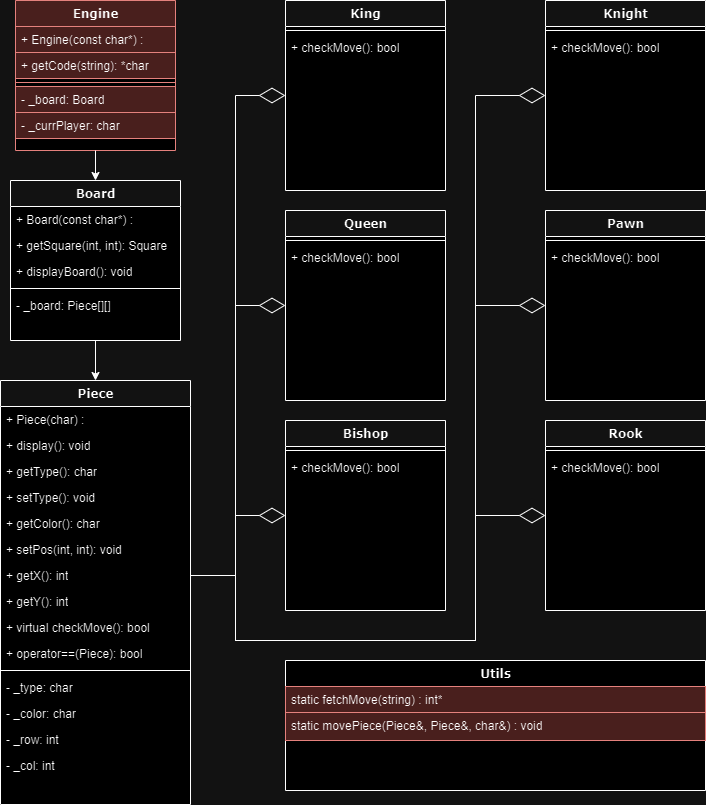

The diagram above was exported from draw.io. Its source (the exported page's mxGraphModel, read from the mxfile embedded in the PNG):
<mxGraphModel dx="1418" dy="973" grid="1" gridSize="10" guides="1" tooltips="1" connect="1" arrows="1" fold="1" page="1" pageScale="1" pageWidth="1100" pageHeight="850" background="none" math="0" shadow="0">
  <root>
    <mxCell id="0" />
    <mxCell id="1" parent="0" />
    <mxCell id="78961159f06e98e8-17" value="Engine" style="swimlane;html=1;fontStyle=1;align=center;verticalAlign=top;childLayout=stackLayout;horizontal=1;startSize=26;horizontalStack=0;resizeParent=1;resizeLast=0;collapsible=1;marginBottom=0;swimlaneFillColor=#ffffff;rounded=0;shadow=0;comic=0;labelBackgroundColor=none;strokeWidth=1;fontFamily=Verdana;fontSize=12;fillColor=#f8cecc;strokeColor=#b85450;" parent="1" vertex="1">
      <mxGeometry x="60" y="20" width="160" height="150" as="geometry" />
    </mxCell>
    <mxCell id="78961159f06e98e8-21" value="+ Engine(const char*) :" style="text;html=1;strokeColor=#b85450;fillColor=#f8cecc;align=left;verticalAlign=top;spacingLeft=4;spacingRight=4;whiteSpace=wrap;overflow=hidden;rotatable=0;points=[[0,0.5],[1,0.5]];portConstraint=eastwest;" parent="78961159f06e98e8-17" vertex="1">
      <mxGeometry y="26" width="160" height="26" as="geometry" />
    </mxCell>
    <mxCell id="78961159f06e98e8-23" value="+ getCode(string): *char" style="text;html=1;strokeColor=#b85450;fillColor=#f8cecc;align=left;verticalAlign=top;spacingLeft=4;spacingRight=4;whiteSpace=wrap;overflow=hidden;rotatable=0;points=[[0,0.5],[1,0.5]];portConstraint=eastwest;" parent="78961159f06e98e8-17" vertex="1">
      <mxGeometry y="52" width="160" height="26" as="geometry" />
    </mxCell>
    <mxCell id="78961159f06e98e8-19" value="" style="line;html=1;strokeWidth=1;fillColor=#f8cecc;align=left;verticalAlign=middle;spacingTop=-1;spacingLeft=3;spacingRight=3;rotatable=0;labelPosition=right;points=[];portConstraint=eastwest;strokeColor=#b85450;" parent="78961159f06e98e8-17" vertex="1">
      <mxGeometry y="78" width="160" height="8" as="geometry" />
    </mxCell>
    <mxCell id="78961159f06e98e8-20" value="- _board: Board" style="text;html=1;strokeColor=#b85450;fillColor=#f8cecc;align=left;verticalAlign=top;spacingLeft=4;spacingRight=4;whiteSpace=wrap;overflow=hidden;rotatable=0;points=[[0,0.5],[1,0.5]];portConstraint=eastwest;" parent="78961159f06e98e8-17" vertex="1">
      <mxGeometry y="86" width="160" height="26" as="geometry" />
    </mxCell>
    <mxCell id="78961159f06e98e8-27" value="- _currPlayer: char" style="text;html=1;strokeColor=#b85450;fillColor=#f8cecc;align=left;verticalAlign=top;spacingLeft=4;spacingRight=4;whiteSpace=wrap;overflow=hidden;rotatable=0;points=[[0,0.5],[1,0.5]];portConstraint=eastwest;" parent="78961159f06e98e8-17" vertex="1">
      <mxGeometry y="112" width="160" height="26" as="geometry" />
    </mxCell>
    <mxCell id="78961159f06e98e8-30" value="Board" style="swimlane;html=1;fontStyle=1;align=center;verticalAlign=top;childLayout=stackLayout;horizontal=1;startSize=26;horizontalStack=0;resizeParent=1;resizeLast=0;collapsible=1;marginBottom=0;swimlaneFillColor=#ffffff;rounded=0;shadow=0;comic=0;labelBackgroundColor=none;strokeWidth=1;fillColor=none;fontFamily=Verdana;fontSize=12" parent="1" vertex="1">
      <mxGeometry x="55" y="200" width="170" height="160" as="geometry" />
    </mxCell>
    <mxCell id="78961159f06e98e8-31" value="+ Board(const char*) :" style="text;html=1;strokeColor=none;fillColor=none;align=left;verticalAlign=top;spacingLeft=4;spacingRight=4;whiteSpace=wrap;overflow=hidden;rotatable=0;points=[[0,0.5],[1,0.5]];portConstraint=eastwest;" parent="78961159f06e98e8-30" vertex="1">
      <mxGeometry y="26" width="170" height="26" as="geometry" />
    </mxCell>
    <mxCell id="78961159f06e98e8-32" value="+ getSquare(int, int): Square" style="text;html=1;strokeColor=none;fillColor=none;align=left;verticalAlign=top;spacingLeft=4;spacingRight=4;whiteSpace=wrap;overflow=hidden;rotatable=0;points=[[0,0.5],[1,0.5]];portConstraint=eastwest;" parent="78961159f06e98e8-30" vertex="1">
      <mxGeometry y="52" width="170" height="26" as="geometry" />
    </mxCell>
    <mxCell id="78961159f06e98e8-33" value="+ displayBoard(): void" style="text;html=1;strokeColor=none;fillColor=none;align=left;verticalAlign=top;spacingLeft=4;spacingRight=4;whiteSpace=wrap;overflow=hidden;rotatable=0;points=[[0,0.5],[1,0.5]];portConstraint=eastwest;" parent="78961159f06e98e8-30" vertex="1">
      <mxGeometry y="78" width="170" height="26" as="geometry" />
    </mxCell>
    <mxCell id="78961159f06e98e8-38" value="" style="line;html=1;strokeWidth=1;fillColor=none;align=left;verticalAlign=middle;spacingTop=-1;spacingLeft=3;spacingRight=3;rotatable=0;labelPosition=right;points=[];portConstraint=eastwest;" parent="78961159f06e98e8-30" vertex="1">
      <mxGeometry y="104" width="170" height="8" as="geometry" />
    </mxCell>
    <mxCell id="78961159f06e98e8-39" value="- _board: Piece[][]" style="text;html=1;strokeColor=none;fillColor=none;align=left;verticalAlign=top;spacingLeft=4;spacingRight=4;whiteSpace=wrap;overflow=hidden;rotatable=0;points=[[0,0.5],[1,0.5]];portConstraint=eastwest;" parent="78961159f06e98e8-30" vertex="1">
      <mxGeometry y="112" width="170" height="26" as="geometry" />
    </mxCell>
    <mxCell id="78961159f06e98e8-56" value="Piece" style="swimlane;html=1;fontStyle=1;align=center;verticalAlign=top;childLayout=stackLayout;horizontal=1;startSize=26;horizontalStack=0;resizeParent=1;resizeLast=0;collapsible=1;marginBottom=0;swimlaneFillColor=#ffffff;rounded=0;shadow=0;comic=0;labelBackgroundColor=none;strokeWidth=1;fillColor=none;fontFamily=Verdana;fontSize=12" parent="1" vertex="1">
      <mxGeometry x="45" y="400" width="190" height="424" as="geometry" />
    </mxCell>
    <mxCell id="78961159f06e98e8-57" value="+ Piece(char) :" style="text;html=1;strokeColor=none;fillColor=none;align=left;verticalAlign=top;spacingLeft=4;spacingRight=4;whiteSpace=wrap;overflow=hidden;rotatable=0;points=[[0,0.5],[1,0.5]];portConstraint=eastwest;" parent="78961159f06e98e8-56" vertex="1">
      <mxGeometry y="26" width="190" height="26" as="geometry" />
    </mxCell>
    <mxCell id="78961159f06e98e8-58" value="+ display(): void" style="text;html=1;strokeColor=none;fillColor=none;align=left;verticalAlign=top;spacingLeft=4;spacingRight=4;whiteSpace=wrap;overflow=hidden;rotatable=0;points=[[0,0.5],[1,0.5]];portConstraint=eastwest;" parent="78961159f06e98e8-56" vertex="1">
      <mxGeometry y="52" width="190" height="26" as="geometry" />
    </mxCell>
    <mxCell id="78961159f06e98e8-59" value="+ getType(): char" style="text;html=1;strokeColor=none;fillColor=none;align=left;verticalAlign=top;spacingLeft=4;spacingRight=4;whiteSpace=wrap;overflow=hidden;rotatable=0;points=[[0,0.5],[1,0.5]];portConstraint=eastwest;" parent="78961159f06e98e8-56" vertex="1">
      <mxGeometry y="78" width="190" height="26" as="geometry" />
    </mxCell>
    <mxCell id="78961159f06e98e8-60" value="+ setType(): void" style="text;html=1;strokeColor=none;fillColor=none;align=left;verticalAlign=top;spacingLeft=4;spacingRight=4;whiteSpace=wrap;overflow=hidden;rotatable=0;points=[[0,0.5],[1,0.5]];portConstraint=eastwest;" parent="78961159f06e98e8-56" vertex="1">
      <mxGeometry y="104" width="190" height="26" as="geometry" />
    </mxCell>
    <mxCell id="78961159f06e98e8-61" value="+ getColor(): char" style="text;html=1;strokeColor=none;fillColor=none;align=left;verticalAlign=top;spacingLeft=4;spacingRight=4;whiteSpace=wrap;overflow=hidden;rotatable=0;points=[[0,0.5],[1,0.5]];portConstraint=eastwest;" parent="78961159f06e98e8-56" vertex="1">
      <mxGeometry y="130" width="190" height="26" as="geometry" />
    </mxCell>
    <mxCell id="78961159f06e98e8-62" value="+ setPos(int, int): void" style="text;html=1;strokeColor=none;fillColor=none;align=left;verticalAlign=top;spacingLeft=4;spacingRight=4;whiteSpace=wrap;overflow=hidden;rotatable=0;points=[[0,0.5],[1,0.5]];portConstraint=eastwest;" parent="78961159f06e98e8-56" vertex="1">
      <mxGeometry y="156" width="190" height="26" as="geometry" />
    </mxCell>
    <mxCell id="78961159f06e98e8-63" value="+ getX(): int" style="text;html=1;strokeColor=none;fillColor=none;align=left;verticalAlign=top;spacingLeft=4;spacingRight=4;whiteSpace=wrap;overflow=hidden;rotatable=0;points=[[0,0.5],[1,0.5]];portConstraint=eastwest;" parent="78961159f06e98e8-56" vertex="1">
      <mxGeometry y="182" width="190" height="26" as="geometry" />
    </mxCell>
    <mxCell id="R_Lj30ncWex6Bi6yXCXx-4" value="+ getY(): int" style="text;html=1;strokeColor=none;fillColor=none;align=left;verticalAlign=top;spacingLeft=4;spacingRight=4;whiteSpace=wrap;overflow=hidden;rotatable=0;points=[[0,0.5],[1,0.5]];portConstraint=eastwest;" vertex="1" parent="78961159f06e98e8-56">
      <mxGeometry y="208" width="190" height="26" as="geometry" />
    </mxCell>
    <mxCell id="R_Lj30ncWex6Bi6yXCXx-26" value="+ virtual checkMove(): bool" style="text;html=1;strokeColor=none;fillColor=none;align=left;verticalAlign=top;spacingLeft=4;spacingRight=4;whiteSpace=wrap;overflow=hidden;rotatable=0;points=[[0,0.5],[1,0.5]];portConstraint=eastwest;" vertex="1" parent="78961159f06e98e8-56">
      <mxGeometry y="234" width="190" height="26" as="geometry" />
    </mxCell>
    <mxCell id="R_Lj30ncWex6Bi6yXCXx-5" value="+ operator==(Piece): bool" style="text;html=1;strokeColor=none;fillColor=none;align=left;verticalAlign=top;spacingLeft=4;spacingRight=4;whiteSpace=wrap;overflow=hidden;rotatable=0;points=[[0,0.5],[1,0.5]];portConstraint=eastwest;" vertex="1" parent="78961159f06e98e8-56">
      <mxGeometry y="260" width="190" height="26" as="geometry" />
    </mxCell>
    <mxCell id="78961159f06e98e8-64" value="" style="line;html=1;strokeWidth=1;fillColor=none;align=left;verticalAlign=middle;spacingTop=-1;spacingLeft=3;spacingRight=3;rotatable=0;labelPosition=right;points=[];portConstraint=eastwest;" parent="78961159f06e98e8-56" vertex="1">
      <mxGeometry y="286" width="190" height="8" as="geometry" />
    </mxCell>
    <mxCell id="78961159f06e98e8-65" value="- _type: char" style="text;html=1;strokeColor=none;fillColor=none;align=left;verticalAlign=top;spacingLeft=4;spacingRight=4;whiteSpace=wrap;overflow=hidden;rotatable=0;points=[[0,0.5],[1,0.5]];portConstraint=eastwest;" parent="78961159f06e98e8-56" vertex="1">
      <mxGeometry y="294" width="190" height="26" as="geometry" />
    </mxCell>
    <mxCell id="78961159f06e98e8-66" value="- _color: char" style="text;html=1;strokeColor=none;fillColor=none;align=left;verticalAlign=top;spacingLeft=4;spacingRight=4;whiteSpace=wrap;overflow=hidden;rotatable=0;points=[[0,0.5],[1,0.5]];portConstraint=eastwest;" parent="78961159f06e98e8-56" vertex="1">
      <mxGeometry y="320" width="190" height="26" as="geometry" />
    </mxCell>
    <mxCell id="78961159f06e98e8-68" value="- _row: int" style="text;html=1;strokeColor=none;fillColor=none;align=left;verticalAlign=top;spacingLeft=4;spacingRight=4;whiteSpace=wrap;overflow=hidden;rotatable=0;points=[[0,0.5],[1,0.5]];portConstraint=eastwest;" parent="78961159f06e98e8-56" vertex="1">
      <mxGeometry y="346" width="190" height="26" as="geometry" />
    </mxCell>
    <mxCell id="R_Lj30ncWex6Bi6yXCXx-6" value="- _col: int" style="text;html=1;strokeColor=none;fillColor=none;align=left;verticalAlign=top;spacingLeft=4;spacingRight=4;whiteSpace=wrap;overflow=hidden;rotatable=0;points=[[0,0.5],[1,0.5]];portConstraint=eastwest;" vertex="1" parent="78961159f06e98e8-56">
      <mxGeometry y="372" width="190" height="26" as="geometry" />
    </mxCell>
    <mxCell id="78961159f06e98e8-82" value="Rook" style="swimlane;html=1;fontStyle=1;align=center;verticalAlign=top;childLayout=stackLayout;horizontal=1;startSize=26;horizontalStack=0;resizeParent=1;resizeLast=0;collapsible=1;marginBottom=0;swimlaneFillColor=#ffffff;rounded=0;shadow=0;comic=0;labelBackgroundColor=none;strokeWidth=1;fillColor=none;fontFamily=Verdana;fontSize=12" parent="1" vertex="1">
      <mxGeometry x="590" y="440" width="160" height="190" as="geometry" />
    </mxCell>
    <mxCell id="78961159f06e98e8-90" value="" style="line;html=1;strokeWidth=1;fillColor=none;align=left;verticalAlign=middle;spacingTop=-1;spacingLeft=3;spacingRight=3;rotatable=0;labelPosition=right;points=[];portConstraint=eastwest;" parent="78961159f06e98e8-82" vertex="1">
      <mxGeometry y="26" width="160" height="8" as="geometry" />
    </mxCell>
    <mxCell id="R_Lj30ncWex6Bi6yXCXx-39" value="+ checkMove(): bool" style="text;html=1;strokeColor=none;fillColor=none;align=left;verticalAlign=top;spacingLeft=4;spacingRight=4;whiteSpace=wrap;overflow=hidden;rotatable=0;points=[[0,0.5],[1,0.5]];portConstraint=eastwest;" vertex="1" parent="78961159f06e98e8-82">
      <mxGeometry y="34" width="160" height="26" as="geometry" />
    </mxCell>
    <mxCell id="R_Lj30ncWex6Bi6yXCXx-8" value="" style="endArrow=classic;html=1;rounded=0;exitX=0.5;exitY=1;exitDx=0;exitDy=0;entryX=0.5;entryY=0;entryDx=0;entryDy=0;" edge="1" parent="1" source="78961159f06e98e8-17" target="78961159f06e98e8-30">
      <mxGeometry width="50" height="50" relative="1" as="geometry">
        <mxPoint x="380" y="210" as="sourcePoint" />
        <mxPoint x="430" y="160" as="targetPoint" />
      </mxGeometry>
    </mxCell>
    <mxCell id="R_Lj30ncWex6Bi6yXCXx-9" value="" style="endArrow=classic;html=1;rounded=0;exitX=0.5;exitY=1;exitDx=0;exitDy=0;entryX=0.5;entryY=0;entryDx=0;entryDy=0;" edge="1" parent="1" source="78961159f06e98e8-30" target="78961159f06e98e8-56">
      <mxGeometry width="50" height="50" relative="1" as="geometry">
        <mxPoint x="260" y="420" as="sourcePoint" />
        <mxPoint x="310" y="370" as="targetPoint" />
      </mxGeometry>
    </mxCell>
    <mxCell id="R_Lj30ncWex6Bi6yXCXx-10" value="Bishop" style="swimlane;html=1;fontStyle=1;align=center;verticalAlign=top;childLayout=stackLayout;horizontal=1;startSize=26;horizontalStack=0;resizeParent=1;resizeLast=0;collapsible=1;marginBottom=0;swimlaneFillColor=#ffffff;rounded=0;shadow=0;comic=0;labelBackgroundColor=none;strokeWidth=1;fillColor=none;fontFamily=Verdana;fontSize=12" vertex="1" parent="1">
      <mxGeometry x="330" y="440" width="160" height="190" as="geometry" />
    </mxCell>
    <mxCell id="R_Lj30ncWex6Bi6yXCXx-11" value="" style="line;html=1;strokeWidth=1;fillColor=none;align=left;verticalAlign=middle;spacingTop=-1;spacingLeft=3;spacingRight=3;rotatable=0;labelPosition=right;points=[];portConstraint=eastwest;" vertex="1" parent="R_Lj30ncWex6Bi6yXCXx-10">
      <mxGeometry y="26" width="160" height="8" as="geometry" />
    </mxCell>
    <mxCell id="R_Lj30ncWex6Bi6yXCXx-36" value="+ checkMove(): bool" style="text;html=1;strokeColor=none;fillColor=none;align=left;verticalAlign=top;spacingLeft=4;spacingRight=4;whiteSpace=wrap;overflow=hidden;rotatable=0;points=[[0,0.5],[1,0.5]];portConstraint=eastwest;" vertex="1" parent="R_Lj30ncWex6Bi6yXCXx-10">
      <mxGeometry y="34" width="160" height="26" as="geometry" />
    </mxCell>
    <mxCell id="R_Lj30ncWex6Bi6yXCXx-12" value="Pawn" style="swimlane;html=1;fontStyle=1;align=center;verticalAlign=top;childLayout=stackLayout;horizontal=1;startSize=26;horizontalStack=0;resizeParent=1;resizeLast=0;collapsible=1;marginBottom=0;swimlaneFillColor=#ffffff;rounded=0;shadow=0;comic=0;labelBackgroundColor=none;strokeWidth=1;fillColor=none;fontFamily=Verdana;fontSize=12" vertex="1" parent="1">
      <mxGeometry x="590" y="230" width="160" height="190" as="geometry" />
    </mxCell>
    <mxCell id="R_Lj30ncWex6Bi6yXCXx-13" value="" style="line;html=1;strokeWidth=1;fillColor=none;align=left;verticalAlign=middle;spacingTop=-1;spacingLeft=3;spacingRight=3;rotatable=0;labelPosition=right;points=[];portConstraint=eastwest;" vertex="1" parent="R_Lj30ncWex6Bi6yXCXx-12">
      <mxGeometry y="26" width="160" height="8" as="geometry" />
    </mxCell>
    <mxCell id="R_Lj30ncWex6Bi6yXCXx-38" value="+ checkMove(): bool" style="text;html=1;strokeColor=none;fillColor=none;align=left;verticalAlign=top;spacingLeft=4;spacingRight=4;whiteSpace=wrap;overflow=hidden;rotatable=0;points=[[0,0.5],[1,0.5]];portConstraint=eastwest;" vertex="1" parent="R_Lj30ncWex6Bi6yXCXx-12">
      <mxGeometry y="34" width="160" height="26" as="geometry" />
    </mxCell>
    <mxCell id="R_Lj30ncWex6Bi6yXCXx-14" value="Knight" style="swimlane;html=1;fontStyle=1;align=center;verticalAlign=top;childLayout=stackLayout;horizontal=1;startSize=26;horizontalStack=0;resizeParent=1;resizeLast=0;collapsible=1;marginBottom=0;swimlaneFillColor=#ffffff;rounded=0;shadow=0;comic=0;labelBackgroundColor=none;strokeWidth=1;fillColor=none;fontFamily=Verdana;fontSize=12" vertex="1" parent="1">
      <mxGeometry x="590" y="20" width="160" height="190" as="geometry" />
    </mxCell>
    <mxCell id="R_Lj30ncWex6Bi6yXCXx-15" value="" style="line;html=1;strokeWidth=1;fillColor=none;align=left;verticalAlign=middle;spacingTop=-1;spacingLeft=3;spacingRight=3;rotatable=0;labelPosition=right;points=[];portConstraint=eastwest;" vertex="1" parent="R_Lj30ncWex6Bi6yXCXx-14">
      <mxGeometry y="26" width="160" height="8" as="geometry" />
    </mxCell>
    <mxCell id="R_Lj30ncWex6Bi6yXCXx-37" value="+ checkMove(): bool" style="text;html=1;strokeColor=none;fillColor=none;align=left;verticalAlign=top;spacingLeft=4;spacingRight=4;whiteSpace=wrap;overflow=hidden;rotatable=0;points=[[0,0.5],[1,0.5]];portConstraint=eastwest;" vertex="1" parent="R_Lj30ncWex6Bi6yXCXx-14">
      <mxGeometry y="34" width="160" height="26" as="geometry" />
    </mxCell>
    <mxCell id="R_Lj30ncWex6Bi6yXCXx-16" value="Queen" style="swimlane;html=1;fontStyle=1;align=center;verticalAlign=top;childLayout=stackLayout;horizontal=1;startSize=26;horizontalStack=0;resizeParent=1;resizeLast=0;collapsible=1;marginBottom=0;swimlaneFillColor=#ffffff;rounded=0;shadow=0;comic=0;labelBackgroundColor=none;strokeWidth=1;fillColor=none;fontFamily=Verdana;fontSize=12" vertex="1" parent="1">
      <mxGeometry x="330" y="230" width="160" height="190" as="geometry" />
    </mxCell>
    <mxCell id="R_Lj30ncWex6Bi6yXCXx-17" value="" style="line;html=1;strokeWidth=1;fillColor=none;align=left;verticalAlign=middle;spacingTop=-1;spacingLeft=3;spacingRight=3;rotatable=0;labelPosition=right;points=[];portConstraint=eastwest;" vertex="1" parent="R_Lj30ncWex6Bi6yXCXx-16">
      <mxGeometry y="26" width="160" height="8" as="geometry" />
    </mxCell>
    <mxCell id="R_Lj30ncWex6Bi6yXCXx-35" value="+ checkMove(): bool" style="text;html=1;strokeColor=none;fillColor=none;align=left;verticalAlign=top;spacingLeft=4;spacingRight=4;whiteSpace=wrap;overflow=hidden;rotatable=0;points=[[0,0.5],[1,0.5]];portConstraint=eastwest;" vertex="1" parent="R_Lj30ncWex6Bi6yXCXx-16">
      <mxGeometry y="34" width="160" height="26" as="geometry" />
    </mxCell>
    <mxCell id="R_Lj30ncWex6Bi6yXCXx-18" value="King" style="swimlane;html=1;fontStyle=1;align=center;verticalAlign=top;childLayout=stackLayout;horizontal=1;startSize=26;horizontalStack=0;resizeParent=1;resizeLast=0;collapsible=1;marginBottom=0;swimlaneFillColor=#ffffff;rounded=0;shadow=0;comic=0;labelBackgroundColor=none;strokeWidth=1;fillColor=none;fontFamily=Verdana;fontSize=12" vertex="1" parent="1">
      <mxGeometry x="330" y="20" width="160" height="190" as="geometry" />
    </mxCell>
    <mxCell id="R_Lj30ncWex6Bi6yXCXx-19" value="" style="line;html=1;strokeWidth=1;fillColor=none;align=left;verticalAlign=middle;spacingTop=-1;spacingLeft=3;spacingRight=3;rotatable=0;labelPosition=right;points=[];portConstraint=eastwest;" vertex="1" parent="R_Lj30ncWex6Bi6yXCXx-18">
      <mxGeometry y="26" width="160" height="8" as="geometry" />
    </mxCell>
    <mxCell id="R_Lj30ncWex6Bi6yXCXx-34" value="+ checkMove(): bool" style="text;html=1;strokeColor=none;fillColor=none;align=left;verticalAlign=top;spacingLeft=4;spacingRight=4;whiteSpace=wrap;overflow=hidden;rotatable=0;points=[[0,0.5],[1,0.5]];portConstraint=eastwest;" vertex="1" parent="R_Lj30ncWex6Bi6yXCXx-18">
      <mxGeometry y="34" width="160" height="26" as="geometry" />
    </mxCell>
    <mxCell id="R_Lj30ncWex6Bi6yXCXx-23" value="" style="endArrow=diamondThin;endFill=0;endSize=24;html=1;rounded=0;entryX=0;entryY=0.5;entryDx=0;entryDy=0;exitX=1;exitY=0.5;exitDx=0;exitDy=0;" edge="1" parent="1" source="78961159f06e98e8-63" target="R_Lj30ncWex6Bi6yXCXx-18">
      <mxGeometry width="160" relative="1" as="geometry">
        <mxPoint x="270" y="400" as="sourcePoint" />
        <mxPoint x="425" y="663.5799999999999" as="targetPoint" />
        <Array as="points">
          <mxPoint x="280" y="595" />
          <mxPoint x="280" y="115" />
        </Array>
      </mxGeometry>
    </mxCell>
    <mxCell id="R_Lj30ncWex6Bi6yXCXx-24" value="" style="endArrow=diamondThin;endFill=0;endSize=24;html=1;rounded=0;exitX=1;exitY=0.5;exitDx=0;exitDy=0;entryX=0;entryY=0.5;entryDx=0;entryDy=0;" edge="1" parent="1" source="78961159f06e98e8-63" target="R_Lj30ncWex6Bi6yXCXx-16">
      <mxGeometry width="160" relative="1" as="geometry">
        <mxPoint x="270" y="630" as="sourcePoint" />
        <mxPoint x="430" y="630" as="targetPoint" />
        <Array as="points">
          <mxPoint x="280" y="595" />
          <mxPoint x="280" y="325" />
        </Array>
      </mxGeometry>
    </mxCell>
    <mxCell id="R_Lj30ncWex6Bi6yXCXx-25" value="" style="endArrow=diamondThin;endFill=0;endSize=24;html=1;rounded=0;exitX=1;exitY=0.5;exitDx=0;exitDy=0;entryX=0;entryY=0.5;entryDx=0;entryDy=0;" edge="1" parent="1" source="78961159f06e98e8-63" target="R_Lj30ncWex6Bi6yXCXx-10">
      <mxGeometry width="160" relative="1" as="geometry">
        <mxPoint x="300" y="630" as="sourcePoint" />
        <mxPoint x="460" y="630" as="targetPoint" />
        <Array as="points">
          <mxPoint x="280" y="595" />
          <mxPoint x="280" y="535" />
        </Array>
      </mxGeometry>
    </mxCell>
    <mxCell id="R_Lj30ncWex6Bi6yXCXx-29" value="" style="endArrow=diamondThin;endFill=0;endSize=24;html=1;rounded=0;exitX=1;exitY=0.5;exitDx=0;exitDy=0;entryX=0;entryY=0.5;entryDx=0;entryDy=0;" edge="1" parent="1" source="78961159f06e98e8-63" target="R_Lj30ncWex6Bi6yXCXx-14">
      <mxGeometry width="160" relative="1" as="geometry">
        <mxPoint x="590" y="720" as="sourcePoint" />
        <mxPoint x="750" y="720" as="targetPoint" />
        <Array as="points">
          <mxPoint x="280" y="595" />
          <mxPoint x="280" y="660" />
          <mxPoint x="520" y="660" />
          <mxPoint x="520" y="115" />
        </Array>
      </mxGeometry>
    </mxCell>
    <mxCell id="R_Lj30ncWex6Bi6yXCXx-30" value="Utils" style="swimlane;html=1;fontStyle=1;align=center;verticalAlign=top;childLayout=stackLayout;horizontal=1;startSize=26;horizontalStack=0;resizeParent=1;resizeLast=0;collapsible=1;marginBottom=0;swimlaneFillColor=#ffffff;rounded=0;shadow=0;comic=0;labelBackgroundColor=none;strokeWidth=1;fontFamily=Verdana;fontSize=12;" vertex="1" parent="1">
      <mxGeometry x="330" y="680" width="420" height="130" as="geometry" />
    </mxCell>
    <mxCell id="R_Lj30ncWex6Bi6yXCXx-40" value="static fetchMove(string) : int*" style="text;html=1;strokeColor=#b85450;fillColor=#f8cecc;align=left;verticalAlign=top;spacingLeft=4;spacingRight=4;whiteSpace=wrap;overflow=hidden;rotatable=0;points=[[0,0.5],[1,0.5]];portConstraint=eastwest;" vertex="1" parent="R_Lj30ncWex6Bi6yXCXx-30">
      <mxGeometry y="26" width="420" height="26" as="geometry" />
    </mxCell>
    <mxCell id="R_Lj30ncWex6Bi6yXCXx-41" value="static movePiece(Piece&amp;amp;, Piece&amp;amp;, char&amp;amp;) : void" style="text;html=1;strokeColor=#b85450;fillColor=#f8cecc;align=left;verticalAlign=top;spacingLeft=4;spacingRight=4;whiteSpace=wrap;overflow=hidden;rotatable=0;points=[[0,0.5],[1,0.5]];portConstraint=eastwest;" vertex="1" parent="R_Lj30ncWex6Bi6yXCXx-30">
      <mxGeometry y="52" width="420" height="28" as="geometry" />
    </mxCell>
    <mxCell id="R_Lj30ncWex6Bi6yXCXx-32" value="" style="endArrow=diamondThin;endFill=0;endSize=24;html=1;rounded=0;exitX=1;exitY=0.5;exitDx=0;exitDy=0;entryX=0;entryY=0.5;entryDx=0;entryDy=0;" edge="1" parent="1" source="78961159f06e98e8-63" target="R_Lj30ncWex6Bi6yXCXx-12">
      <mxGeometry width="160" relative="1" as="geometry">
        <mxPoint x="310" y="680" as="sourcePoint" />
        <mxPoint x="470" y="680" as="targetPoint" />
        <Array as="points">
          <mxPoint x="280" y="595" />
          <mxPoint x="280" y="660" />
          <mxPoint x="520" y="660" />
          <mxPoint x="520" y="325" />
        </Array>
      </mxGeometry>
    </mxCell>
    <mxCell id="R_Lj30ncWex6Bi6yXCXx-33" value="" style="endArrow=diamondThin;endFill=0;endSize=24;html=1;rounded=0;exitX=1;exitY=0.5;exitDx=0;exitDy=0;entryX=0;entryY=0.5;entryDx=0;entryDy=0;" edge="1" parent="1" source="78961159f06e98e8-63" target="78961159f06e98e8-82">
      <mxGeometry width="160" relative="1" as="geometry">
        <mxPoint x="350" y="740" as="sourcePoint" />
        <mxPoint x="510" y="740" as="targetPoint" />
        <Array as="points">
          <mxPoint x="280" y="595" />
          <mxPoint x="280" y="660" />
          <mxPoint x="520" y="660" />
          <mxPoint x="520" y="535" />
        </Array>
      </mxGeometry>
    </mxCell>
  </root>
</mxGraphModel>